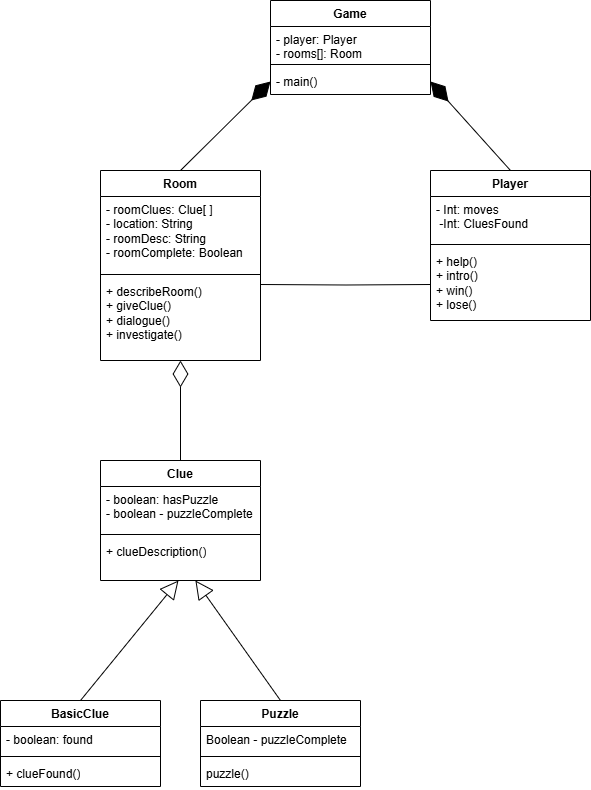

The diagram above was exported from draw.io. Its source (the exported page's mxGraphModel, read from the mxfile embedded in the PNG):
<mxGraphModel dx="1044" dy="596" grid="1" gridSize="10" guides="1" tooltips="1" connect="1" arrows="1" fold="1" page="1" pageScale="1" pageWidth="850" pageHeight="1100" math="0" shadow="0">
  <root>
    <mxCell id="0" />
    <mxCell id="1" parent="0" />
    <mxCell id="9-gPhBOqTf534sSFrAXu-1" value="Room" style="swimlane;fontStyle=1;align=center;verticalAlign=top;childLayout=stackLayout;horizontal=1;startSize=26;horizontalStack=0;resizeParent=1;resizeParentMax=0;resizeLast=0;collapsible=1;marginBottom=0;whiteSpace=wrap;html=1;" parent="1" vertex="1">
      <mxGeometry x="200" y="200" width="160" height="190" as="geometry" />
    </mxCell>
    <mxCell id="9-gPhBOqTf534sSFrAXu-2" value="- roomClues: Clue[ ]&lt;div&gt;- location: String&lt;/div&gt;&lt;div&gt;- roomDesc: String&lt;/div&gt;&lt;div&gt;- roomComplete: Boolean&lt;/div&gt;" style="text;strokeColor=none;fillColor=none;align=left;verticalAlign=top;spacingLeft=4;spacingRight=4;overflow=hidden;rotatable=0;points=[[0,0.5],[1,0.5]];portConstraint=eastwest;whiteSpace=wrap;html=1;" parent="9-gPhBOqTf534sSFrAXu-1" vertex="1">
      <mxGeometry y="26" width="160" height="74" as="geometry" />
    </mxCell>
    <mxCell id="9-gPhBOqTf534sSFrAXu-3" value="" style="line;strokeWidth=1;fillColor=none;align=left;verticalAlign=middle;spacingTop=-1;spacingLeft=3;spacingRight=3;rotatable=0;labelPosition=right;points=[];portConstraint=eastwest;strokeColor=inherit;" parent="9-gPhBOqTf534sSFrAXu-1" vertex="1">
      <mxGeometry y="100" width="160" height="8" as="geometry" />
    </mxCell>
    <mxCell id="9-gPhBOqTf534sSFrAXu-4" value="+ describeRoom()&lt;div&gt;+ giveClue()&lt;/div&gt;&lt;div&gt;+ dialogue()&lt;/div&gt;&lt;div&gt;+ investigate()&lt;/div&gt;" style="text;strokeColor=none;fillColor=none;align=left;verticalAlign=top;spacingLeft=4;spacingRight=4;overflow=hidden;rotatable=0;points=[[0,0.5],[1,0.5]];portConstraint=eastwest;whiteSpace=wrap;html=1;" parent="9-gPhBOqTf534sSFrAXu-1" vertex="1">
      <mxGeometry y="108" width="160" height="82" as="geometry" />
    </mxCell>
    <mxCell id="9-gPhBOqTf534sSFrAXu-5" value="Clue" style="swimlane;fontStyle=1;align=center;verticalAlign=top;childLayout=stackLayout;horizontal=1;startSize=26;horizontalStack=0;resizeParent=1;resizeParentMax=0;resizeLast=0;collapsible=1;marginBottom=0;whiteSpace=wrap;html=1;" parent="1" vertex="1">
      <mxGeometry x="200" y="490" width="160" height="120" as="geometry" />
    </mxCell>
    <mxCell id="9-gPhBOqTf534sSFrAXu-6" value="- boolean: hasPuzzle&lt;div&gt;- boolean - puzzleComplete&lt;/div&gt;&lt;div&gt;&lt;br&gt;&lt;/div&gt;" style="text;strokeColor=none;fillColor=none;align=left;verticalAlign=top;spacingLeft=4;spacingRight=4;overflow=hidden;rotatable=0;points=[[0,0.5],[1,0.5]];portConstraint=eastwest;whiteSpace=wrap;html=1;" parent="9-gPhBOqTf534sSFrAXu-5" vertex="1">
      <mxGeometry y="26" width="160" height="44" as="geometry" />
    </mxCell>
    <mxCell id="9-gPhBOqTf534sSFrAXu-7" value="" style="line;strokeWidth=1;fillColor=none;align=left;verticalAlign=middle;spacingTop=-1;spacingLeft=3;spacingRight=3;rotatable=0;labelPosition=right;points=[];portConstraint=eastwest;strokeColor=inherit;" parent="9-gPhBOqTf534sSFrAXu-5" vertex="1">
      <mxGeometry y="70" width="160" height="8" as="geometry" />
    </mxCell>
    <mxCell id="9-gPhBOqTf534sSFrAXu-8" value="+ clueDescription()" style="text;strokeColor=none;fillColor=none;align=left;verticalAlign=top;spacingLeft=4;spacingRight=4;overflow=hidden;rotatable=0;points=[[0,0.5],[1,0.5]];portConstraint=eastwest;whiteSpace=wrap;html=1;" parent="9-gPhBOqTf534sSFrAXu-5" vertex="1">
      <mxGeometry y="78" width="160" height="42" as="geometry" />
    </mxCell>
    <mxCell id="9-gPhBOqTf534sSFrAXu-9" value="Puzzle" style="swimlane;fontStyle=1;align=center;verticalAlign=top;childLayout=stackLayout;horizontal=1;startSize=26;horizontalStack=0;resizeParent=1;resizeParentMax=0;resizeLast=0;collapsible=1;marginBottom=0;whiteSpace=wrap;html=1;" parent="1" vertex="1">
      <mxGeometry x="300" y="730" width="160" height="86" as="geometry" />
    </mxCell>
    <mxCell id="9-gPhBOqTf534sSFrAXu-10" value="Boolean - puzzleComplete" style="text;strokeColor=none;fillColor=none;align=left;verticalAlign=top;spacingLeft=4;spacingRight=4;overflow=hidden;rotatable=0;points=[[0,0.5],[1,0.5]];portConstraint=eastwest;whiteSpace=wrap;html=1;" parent="9-gPhBOqTf534sSFrAXu-9" vertex="1">
      <mxGeometry y="26" width="160" height="26" as="geometry" />
    </mxCell>
    <mxCell id="9-gPhBOqTf534sSFrAXu-11" value="" style="line;strokeWidth=1;fillColor=none;align=left;verticalAlign=middle;spacingTop=-1;spacingLeft=3;spacingRight=3;rotatable=0;labelPosition=right;points=[];portConstraint=eastwest;strokeColor=inherit;" parent="9-gPhBOqTf534sSFrAXu-9" vertex="1">
      <mxGeometry y="52" width="160" height="8" as="geometry" />
    </mxCell>
    <mxCell id="9-gPhBOqTf534sSFrAXu-12" value="puzzle()" style="text;strokeColor=none;fillColor=none;align=left;verticalAlign=top;spacingLeft=4;spacingRight=4;overflow=hidden;rotatable=0;points=[[0,0.5],[1,0.5]];portConstraint=eastwest;whiteSpace=wrap;html=1;" parent="9-gPhBOqTf534sSFrAXu-9" vertex="1">
      <mxGeometry y="60" width="160" height="26" as="geometry" />
    </mxCell>
    <mxCell id="9-gPhBOqTf534sSFrAXu-13" value="BasicClue" style="swimlane;fontStyle=1;align=center;verticalAlign=top;childLayout=stackLayout;horizontal=1;startSize=26;horizontalStack=0;resizeParent=1;resizeParentMax=0;resizeLast=0;collapsible=1;marginBottom=0;whiteSpace=wrap;html=1;" parent="1" vertex="1">
      <mxGeometry x="100" y="730" width="160" height="86" as="geometry" />
    </mxCell>
    <mxCell id="9-gPhBOqTf534sSFrAXu-14" value="- boolean: found" style="text;strokeColor=none;fillColor=none;align=left;verticalAlign=top;spacingLeft=4;spacingRight=4;overflow=hidden;rotatable=0;points=[[0,0.5],[1,0.5]];portConstraint=eastwest;whiteSpace=wrap;html=1;" parent="9-gPhBOqTf534sSFrAXu-13" vertex="1">
      <mxGeometry y="26" width="160" height="26" as="geometry" />
    </mxCell>
    <mxCell id="9-gPhBOqTf534sSFrAXu-15" value="" style="line;strokeWidth=1;fillColor=none;align=left;verticalAlign=middle;spacingTop=-1;spacingLeft=3;spacingRight=3;rotatable=0;labelPosition=right;points=[];portConstraint=eastwest;strokeColor=inherit;" parent="9-gPhBOqTf534sSFrAXu-13" vertex="1">
      <mxGeometry y="52" width="160" height="8" as="geometry" />
    </mxCell>
    <mxCell id="9-gPhBOqTf534sSFrAXu-16" value="+ clueFound()" style="text;strokeColor=none;fillColor=none;align=left;verticalAlign=top;spacingLeft=4;spacingRight=4;overflow=hidden;rotatable=0;points=[[0,0.5],[1,0.5]];portConstraint=eastwest;whiteSpace=wrap;html=1;" parent="9-gPhBOqTf534sSFrAXu-13" vertex="1">
      <mxGeometry y="60" width="160" height="26" as="geometry" />
    </mxCell>
    <mxCell id="9-gPhBOqTf534sSFrAXu-17" value="Player" style="swimlane;fontStyle=1;align=center;verticalAlign=top;childLayout=stackLayout;horizontal=1;startSize=26;horizontalStack=0;resizeParent=1;resizeParentMax=0;resizeLast=0;collapsible=1;marginBottom=0;whiteSpace=wrap;html=1;" parent="1" vertex="1">
      <mxGeometry x="530" y="200" width="160" height="150" as="geometry" />
    </mxCell>
    <mxCell id="9-gPhBOqTf534sSFrAXu-18" value="- Int: moves&lt;div&gt;&amp;nbsp;-Int: CluesFound&lt;/div&gt;&lt;div&gt;&lt;br&gt;&lt;/div&gt;" style="text;strokeColor=none;fillColor=none;align=left;verticalAlign=top;spacingLeft=4;spacingRight=4;overflow=hidden;rotatable=0;points=[[0,0.5],[1,0.5]];portConstraint=eastwest;whiteSpace=wrap;html=1;" parent="9-gPhBOqTf534sSFrAXu-17" vertex="1">
      <mxGeometry y="26" width="160" height="44" as="geometry" />
    </mxCell>
    <mxCell id="9-gPhBOqTf534sSFrAXu-19" value="" style="line;strokeWidth=1;fillColor=none;align=left;verticalAlign=middle;spacingTop=-1;spacingLeft=3;spacingRight=3;rotatable=0;labelPosition=right;points=[];portConstraint=eastwest;strokeColor=inherit;" parent="9-gPhBOqTf534sSFrAXu-17" vertex="1">
      <mxGeometry y="70" width="160" height="8" as="geometry" />
    </mxCell>
    <mxCell id="9-gPhBOqTf534sSFrAXu-20" value="+ help()&lt;div&gt;+ intro()&lt;/div&gt;&lt;div&gt;+ win()&lt;/div&gt;&lt;div&gt;+ lose()&lt;/div&gt;" style="text;strokeColor=none;fillColor=none;align=left;verticalAlign=top;spacingLeft=4;spacingRight=4;overflow=hidden;rotatable=0;points=[[0,0.5],[1,0.5]];portConstraint=eastwest;whiteSpace=wrap;html=1;" parent="9-gPhBOqTf534sSFrAXu-17" vertex="1">
      <mxGeometry y="78" width="160" height="72" as="geometry" />
    </mxCell>
    <mxCell id="9-gPhBOqTf534sSFrAXu-21" value="" style="endArrow=diamondThin;endFill=0;endSize=24;html=1;rounded=0;exitX=0.5;exitY=0;exitDx=0;exitDy=0;" parent="1" source="9-gPhBOqTf534sSFrAXu-5" target="9-gPhBOqTf534sSFrAXu-4" edge="1">
      <mxGeometry width="160" relative="1" as="geometry">
        <mxPoint x="290" y="450" as="sourcePoint" />
        <mxPoint x="250" y="430" as="targetPoint" />
      </mxGeometry>
    </mxCell>
    <mxCell id="9-gPhBOqTf534sSFrAXu-22" value="" style="endArrow=block;endSize=16;endFill=0;html=1;rounded=0;exitX=0.5;exitY=0;exitDx=0;exitDy=0;" parent="1" source="9-gPhBOqTf534sSFrAXu-9" target="9-gPhBOqTf534sSFrAXu-8" edge="1">
      <mxGeometry width="160" relative="1" as="geometry">
        <mxPoint x="380" y="720" as="sourcePoint" />
        <mxPoint x="570" y="580" as="targetPoint" />
      </mxGeometry>
    </mxCell>
    <mxCell id="9-gPhBOqTf534sSFrAXu-23" value="" style="endArrow=block;endSize=16;endFill=0;html=1;rounded=0;exitX=0.5;exitY=0;exitDx=0;exitDy=0;" parent="1" source="9-gPhBOqTf534sSFrAXu-13" edge="1">
      <mxGeometry width="160" relative="1" as="geometry">
        <mxPoint x="254" y="759" as="sourcePoint" />
        <mxPoint x="278" y="610" as="targetPoint" />
      </mxGeometry>
    </mxCell>
    <mxCell id="9-gPhBOqTf534sSFrAXu-26" value="" style="endArrow=none;html=1;edgeStyle=orthogonalEdgeStyle;rounded=0;entryX=0;entryY=0.5;entryDx=0;entryDy=0;" parent="1" target="9-gPhBOqTf534sSFrAXu-20" edge="1">
      <mxGeometry relative="1" as="geometry">
        <mxPoint x="360" y="314" as="sourcePoint" />
        <mxPoint x="520" y="320" as="targetPoint" />
      </mxGeometry>
    </mxCell>
    <mxCell id="9-gPhBOqTf534sSFrAXu-29" value="Game" style="swimlane;fontStyle=1;align=center;verticalAlign=top;childLayout=stackLayout;horizontal=1;startSize=26;horizontalStack=0;resizeParent=1;resizeParentMax=0;resizeLast=0;collapsible=1;marginBottom=0;whiteSpace=wrap;html=1;" parent="1" vertex="1">
      <mxGeometry x="370" y="30" width="160" height="94" as="geometry" />
    </mxCell>
    <mxCell id="9-gPhBOqTf534sSFrAXu-30" value="- player: Player&lt;div&gt;- rooms[]: Room&lt;/div&gt;" style="text;strokeColor=none;fillColor=none;align=left;verticalAlign=top;spacingLeft=4;spacingRight=4;overflow=hidden;rotatable=0;points=[[0,0.5],[1,0.5]];portConstraint=eastwest;whiteSpace=wrap;html=1;" parent="9-gPhBOqTf534sSFrAXu-29" vertex="1">
      <mxGeometry y="26" width="160" height="34" as="geometry" />
    </mxCell>
    <mxCell id="9-gPhBOqTf534sSFrAXu-31" value="" style="line;strokeWidth=1;fillColor=none;align=left;verticalAlign=middle;spacingTop=-1;spacingLeft=3;spacingRight=3;rotatable=0;labelPosition=right;points=[];portConstraint=eastwest;strokeColor=inherit;" parent="9-gPhBOqTf534sSFrAXu-29" vertex="1">
      <mxGeometry y="60" width="160" height="8" as="geometry" />
    </mxCell>
    <mxCell id="9-gPhBOqTf534sSFrAXu-32" value="- main()" style="text;strokeColor=none;fillColor=none;align=left;verticalAlign=top;spacingLeft=4;spacingRight=4;overflow=hidden;rotatable=0;points=[[0,0.5],[1,0.5]];portConstraint=eastwest;whiteSpace=wrap;html=1;" parent="9-gPhBOqTf534sSFrAXu-29" vertex="1">
      <mxGeometry y="68" width="160" height="26" as="geometry" />
    </mxCell>
    <mxCell id="9-gPhBOqTf534sSFrAXu-33" value="" style="endArrow=diamondThin;endFill=1;endSize=24;html=1;rounded=0;entryX=0;entryY=0.5;entryDx=0;entryDy=0;exitX=0.5;exitY=0;exitDx=0;exitDy=0;" parent="1" source="9-gPhBOqTf534sSFrAXu-1" target="9-gPhBOqTf534sSFrAXu-32" edge="1">
      <mxGeometry width="160" relative="1" as="geometry">
        <mxPoint x="370" y="280" as="sourcePoint" />
        <mxPoint x="530" y="280" as="targetPoint" />
      </mxGeometry>
    </mxCell>
    <mxCell id="9-gPhBOqTf534sSFrAXu-34" value="" style="endArrow=diamondThin;endFill=1;endSize=24;html=1;rounded=0;exitX=0.5;exitY=0;exitDx=0;exitDy=0;entryX=1;entryY=0.5;entryDx=0;entryDy=0;" parent="1" source="9-gPhBOqTf534sSFrAXu-17" target="9-gPhBOqTf534sSFrAXu-32" edge="1">
      <mxGeometry width="160" relative="1" as="geometry">
        <mxPoint x="370" y="280" as="sourcePoint" />
        <mxPoint x="530" y="280" as="targetPoint" />
      </mxGeometry>
    </mxCell>
  </root>
</mxGraphModel>